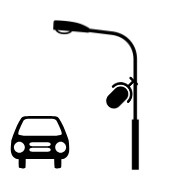

The diagram above was exported from draw.io. Its source (the exported page's mxGraphModel, read from the mxfile embedded in the PNG):
<mxGraphModel dx="1816" dy="527" grid="0" gridSize="10" guides="1" tooltips="1" connect="1" arrows="1" fold="1" page="1" pageScale="1" pageWidth="827" pageHeight="1169" math="0" shadow="0">
  <root>
    <mxCell id="0" />
    <mxCell id="1" parent="0" />
    <mxCell id="2" value="" style="shape=mxgraph.signs.transportation.car_1;html=1;pointerEvents=1;fillColor=#000000;strokeColor=none;verticalLabelPosition=bottom;verticalAlign=top;align=center;" vertex="1" parent="1">
      <mxGeometry x="70" y="545.56" width="59" height="52.44" as="geometry" />
    </mxCell>
    <mxCell id="3" value="" style="shape=image;verticalLabelPosition=bottom;labelBackgroundColor=default;verticalAlign=top;aspect=fixed;imageAspect=0;image=https://static.thenounproject.com/png/2111697-200.png;flipV=0;flipH=1;" vertex="1" parent="1">
      <mxGeometry x="60" y="430" width="190" height="190" as="geometry" />
    </mxCell>
    <mxCell id="4" value="" style="shape=image;verticalLabelPosition=bottom;labelBackgroundColor=default;verticalAlign=top;aspect=fixed;imageAspect=0;image=https://www.iconpacks.net/icons/1/free-microphone-icon-342-thumb.png;rotation=-135;" vertex="1" parent="1">
      <mxGeometry x="160" y="501" width="42" height="42" as="geometry" />
    </mxCell>
  </root>
</mxGraphModel>